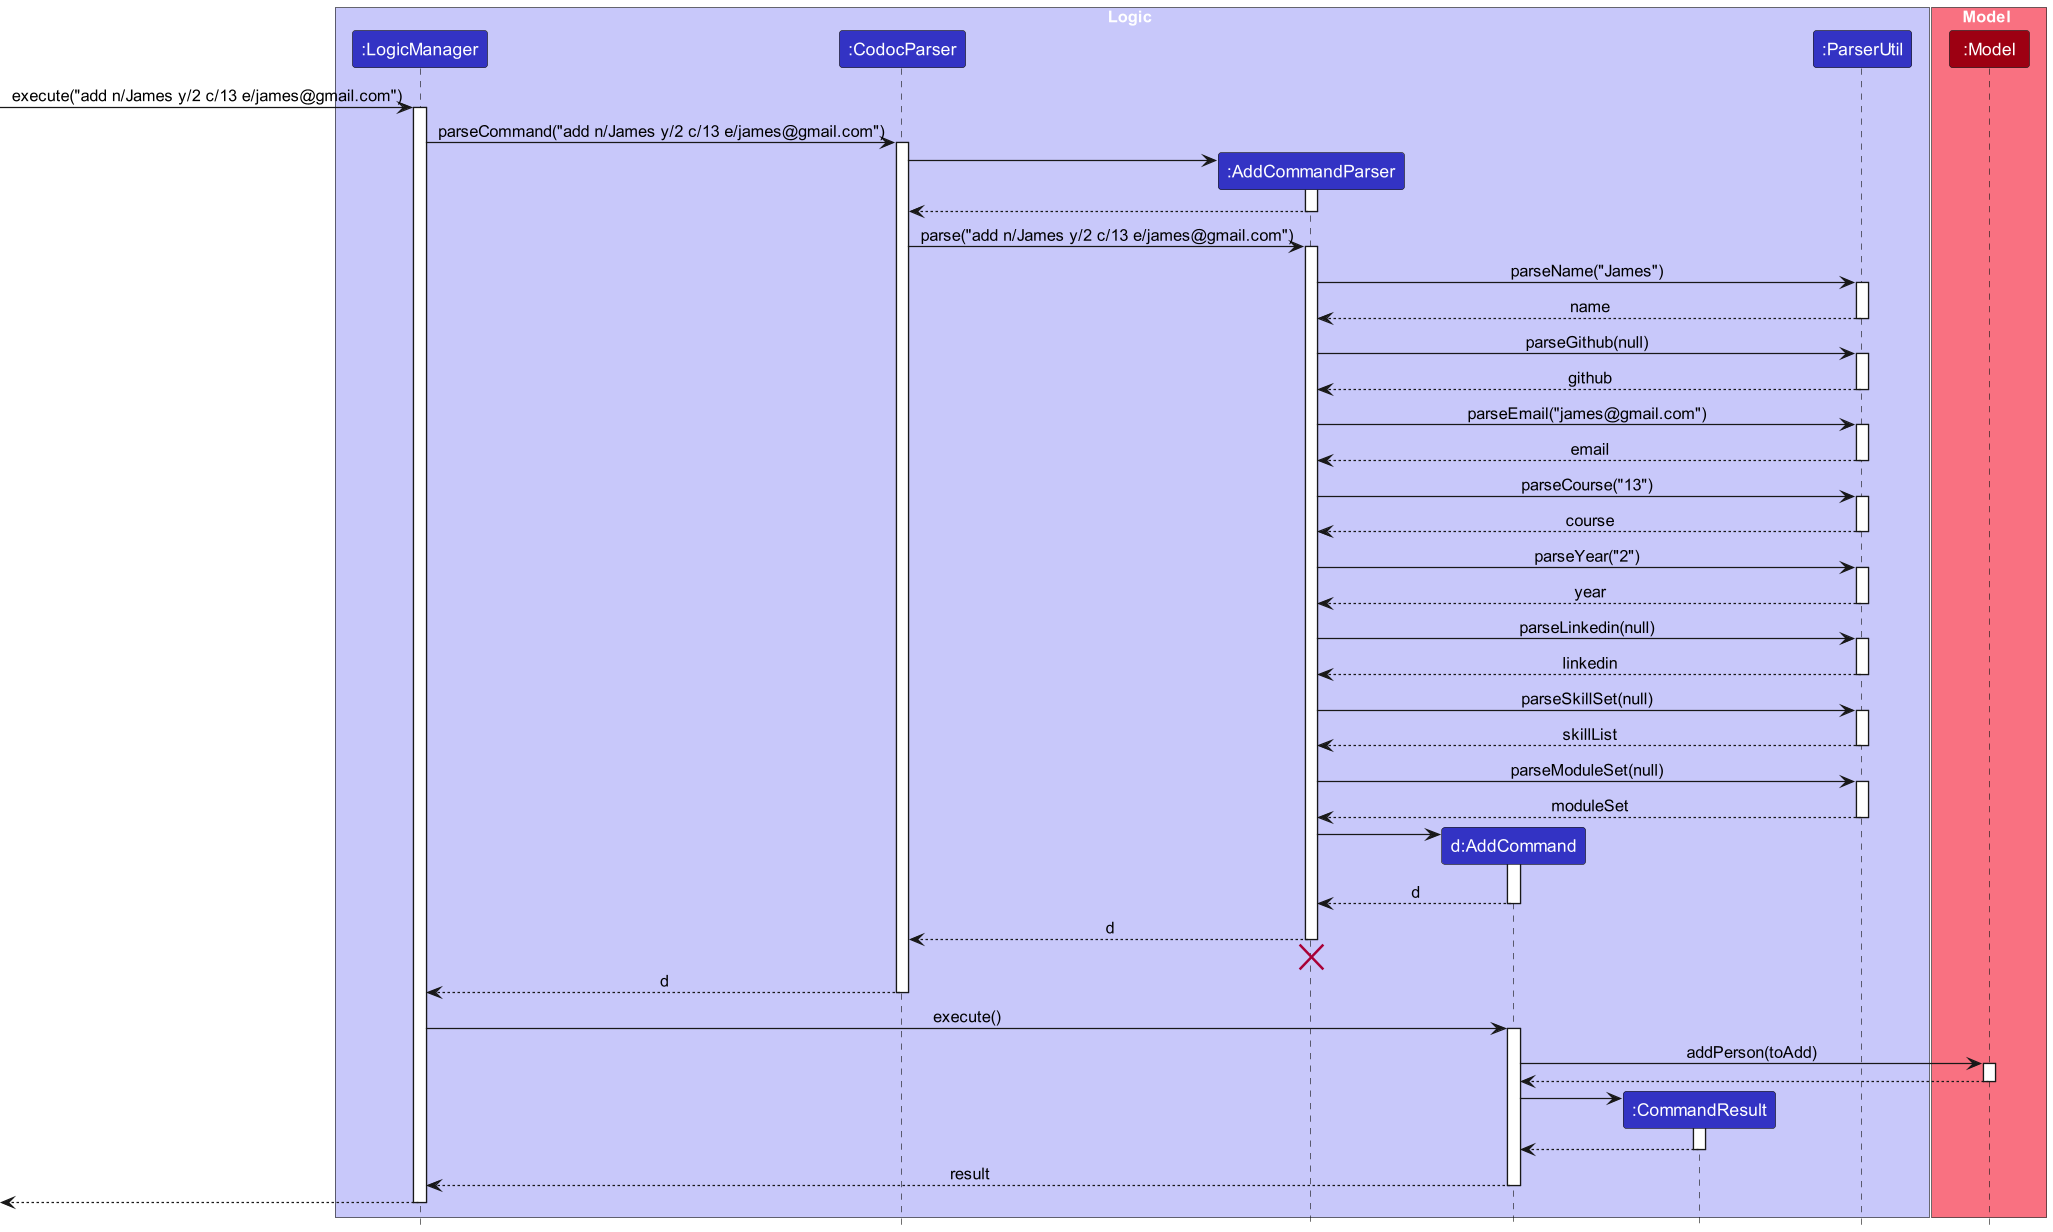

The diagram above was rendered by PlantUML. Its source (embedded in the PNG):
@startuml
!include style.puml
skinparam dpi 300

box Logic LOGIC_COLOR_T1
participant ":LogicManager" as LogicManager LOGIC_COLOR
participant ":CodocParser" as CodocParser LOGIC_COLOR
participant ":AddCommandParser" as AddCommandParser LOGIC_COLOR
participant "d:AddCommand" as AddCommand LOGIC_COLOR
participant ":CommandResult" as CommandResult LOGIC_COLOR
participant ":ParserUtil" as ParserUtil LOGIC_COLOR
end box

box Model MODEL_COLOR_T1
participant ":Model" as Model MODEL_COLOR
end box

[-> LogicManager : execute("add n/James y/2 c/13 e/james@gmail.com")
activate LogicManager

LogicManager -> CodocParser : parseCommand("add n/James y/2 c/13 e/james@gmail.com")
activate CodocParser

create AddCommandParser
CodocParser -> AddCommandParser
activate AddCommandParser

AddCommandParser --> CodocParser
deactivate AddCommandParser

CodocParser -> AddCommandParser : parse("add n/James y/2 c/13 e/james@gmail.com")
activate AddCommandParser

AddCommandParser -> ParserUtil : parseName("James")
activate ParserUtil

ParserUtil --> AddCommandParser : name
deactivate ParserUtil

AddCommandParser -> ParserUtil : parseGithub(null)
activate ParserUtil

ParserUtil --> AddCommandParser : github
deactivate ParserUtil

AddCommandParser -> ParserUtil : parseEmail("james@gmail.com")
activate ParserUtil

ParserUtil --> AddCommandParser : email
deactivate ParserUtil

AddCommandParser -> ParserUtil : parseCourse("13")
activate ParserUtil

ParserUtil --> AddCommandParser : course
deactivate ParserUtil

AddCommandParser -> ParserUtil : parseYear("2")
activate ParserUtil

ParserUtil --> AddCommandParser : year
deactivate ParserUtil

AddCommandParser -> ParserUtil : parseLinkedin(null)
activate ParserUtil

ParserUtil --> AddCommandParser : linkedin
deactivate ParserUtil

AddCommandParser -> ParserUtil : parseSkillSet(null)
activate ParserUtil

ParserUtil --> AddCommandParser : skillList
deactivate ParserUtil

AddCommandParser -> ParserUtil : parseModuleSet(null)
activate ParserUtil

ParserUtil --> AddCommandParser : moduleSet
deactivate ParserUtil

create AddCommand
AddCommandParser -> AddCommand
activate AddCommand

AddCommand --> AddCommandParser : d
deactivate AddCommand

AddCommandParser --> CodocParser : d
deactivate AddCommandParser
'Hidden arrow to position the destroy marker below the end of the activation bar.
AddCommandParser -[hidden]-> CodocParser
destroy AddCommandParser

CodocParser --> LogicManager : d
deactivate CodocParser

LogicManager -> AddCommand : execute()
activate AddCommand

AddCommand -> Model : addPerson(toAdd)
activate Model

Model --> AddCommand
deactivate Model

create CommandResult
AddCommand -> CommandResult
activate CommandResult

CommandResult --> AddCommand
deactivate CommandResult

AddCommand --> LogicManager : result
deactivate AddCommand

[<--LogicManager
deactivate LogicManager
@enduml